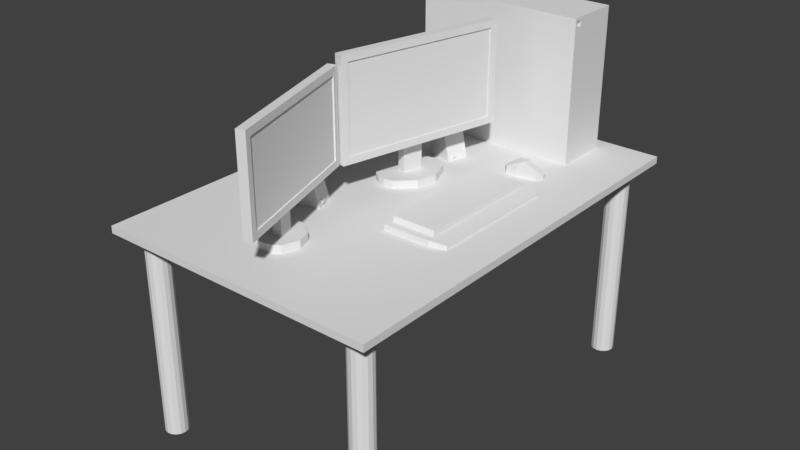 # Source: MyTable.blend  (saved by Blender 2.79.0; exported with 4.5.12 LTS)
import bpy
from mathutils import Matrix  # noqa: F401  (used for matrix-valued properties, if any)

bpy.ops.wm.read_factory_settings(use_empty=True)
scene = bpy.context.scene
scene.name = 'Scene'

# ---- collections
col_collection_1 = bpy.data.collections.new('Collection 1'); scene.collection.children.link(col_collection_1)

# ---- materials (node trees are filled in below, after node groups)
mat_pc = bpy.data.materials.new('pc')
mat_pc.alpha_threshold = 0.0
mat_pc.use_transparent_shadow = False
mat_pc.roughness = 0.5
mat_accent = bpy.data.materials.new('accent')
mat_accent.alpha_threshold = 0.0
mat_accent.use_transparent_shadow = False
mat_accent.roughness = 0.5
mat_monitor = bpy.data.materials.new('monitor')
mat_monitor.alpha_threshold = 0.0
mat_monitor.use_transparent_shadow = False
mat_monitor.roughness = 0.5
mat_screenmain = bpy.data.materials.new('screenMain')
mat_screenmain.alpha_threshold = 0.0
mat_screenmain.use_transparent_shadow = False
mat_screenmain.roughness = 0.5
mat_leg = bpy.data.materials.new('leg')
mat_leg.alpha_threshold = 0.0
mat_leg.use_transparent_shadow = False
mat_leg.roughness = 0.5
mat_table = bpy.data.materials.new('Table')
mat_table.alpha_threshold = 0.0
mat_table.use_transparent_shadow = False
mat_table.roughness = 0.5
mat_screenside = bpy.data.materials.new('screenSide')
mat_screenside.alpha_threshold = 0.0
mat_screenside.use_transparent_shadow = False
mat_screenside.roughness = 0.5

# ---- material node trees

# ---- world
world_world = bpy.data.worlds.new('World'); scene.world = world_world
world_world.color = (0.05088, 0.05088, 0.05088)
world_world.use_sun_shadow = False
world_world.sun_shadow_jitter_overblur = 0.0
world_world.cycles.sampling_method = 'MANUAL'

# ---- meshes
me_cube_006 = bpy.data.meshes.new('Cube.006')
me_cube_006.from_pydata([(-0.7121, -1.0, -1.0), (-1.0, -1.0, 1.0), (-0.7121, 1.0, -1.0), (-1.0, 1.0, 1.0), (1.0, -1.0, -1.0), (0.2528, -1.0, 1.144), (1.0, 1.0, -1.0), (0.2528, 1.0, 1.144), (0.8506, 1.0, -0.5711), (0.8506, -1.0, -0.5711), (0.9004, 1.0, -0.7141), (0.9502, 1.0, -0.857), (0.9004, -1.0, -0.7141), (0.9502, -1.0, -0.857), (0.9502, 0.5212, -0.857), (0.9502, 0.2788, -0.857), (0.9502, -0.2652, -0.857), (0.9502, -0.5348, -0.857), (0.9004, 0.5212, -0.7141), (0.9004, 0.2788, -0.7141), (0.9004, -0.2652, -0.7141), (0.9004, -0.5348, -0.7141), (0.9208, 0.5212, -0.8634), (0.9208, 0.2788, -0.8634), (0.871, 0.5212, -0.7204), (0.871, 0.2788, -0.7204), (1.073, -0.2907, -0.8306), (1.073, -0.5093, -0.8306), (1.023, -0.3112, -0.6876), (1.023, -0.4888, -0.6876), (1.073, -0.4, -0.8306), (1.023, -0.4, -0.6876), (1.048, -0.2652, -0.7591), (1.048, -0.5348, -0.7591), (1.048, -0.4, -0.7591)], [], [(0, 1, 3, 2), (2, 3, 7, 8, 10, 11, 6), (8, 7, 5, 9), (4, 13, 12, 9, 5, 1, 0), (2, 6, 4, 0), (7, 3, 1, 5), (10, 8, 9, 12, 21, 20, 19, 18), (6, 11, 14, 15, 16, 17, 13, 4), (17, 21, 12, 13), (11, 10, 18, 14), (14, 18, 24, 22), (15, 19, 20, 16), (21, 17, 27, 33, 29), (22, 24, 25, 23), (19, 15, 23, 25), (18, 19, 25, 24), (15, 14, 22, 23), (34, 31, 29, 33), (20, 21, 29, 31, 28), (17, 16, 26, 30, 27), (16, 20, 28, 32, 26), (30, 34, 33, 27), (26, 32, 34, 30), (32, 28, 31, 34)])
me_cube_006.materials.append(mat_pc)
me_cube_006.use_remesh_preserve_volume = False
me_cube_006.use_remesh_preserve_attributes = False
me_cube_006.use_mirror_vertex_groups = False
me_cube_006.update()
me_cube_005 = bpy.data.meshes.new('Cube.005')
me_cube_005.from_pydata([(-0.6789, -1.0, -1.0), (-0.6641, -1.0, 0.5124), (-0.6789, 1.0, -1.0), (-0.6641, 1.0, 0.5124), (1.0, -0.6647, -1.0), (1.0, -0.6647, -0.5474), (1.0, 0.6647, -1.0), (1.0, 0.6647, -0.5474), (-0.1, 1.0, -1.0), (-0.1, 1.0, 0.6939), (-0.1, -1.0, -1.0), (-0.1, -1.0, 0.6939), (1.138, 0.0, -1.0), (1.138, 0.0, -0.5474), (-0.1, 0.0, 1.0), (-0.1, 0.0, -1.0), (-1.0, 0.3333, -1.0), (-1.0, -0.3333, -1.0), (-1.0, -0.3333, -0.09474), (-1.0, 0.3333, -0.09474)], [], [(16, 19, 3, 2), (12, 13, 5, 4), (2, 3, 9, 8), (15, 12, 4, 10), (9, 3, 14), (13, 14, 5), (2, 8, 15, 10, 0, 17, 16), (14, 19, 18), (14, 1, 11), (7, 9, 14), (8, 6, 12, 15), (6, 7, 13, 12), (0, 1, 18, 17), (17, 18, 19, 16), (4, 5, 11, 10), (10, 11, 1, 0), (8, 9, 7, 6), (1, 14, 18), (14, 3, 19), (14, 13, 7), (5, 14, 11)])
me_cube_005.materials.append(mat_pc)
me_cube_005.use_remesh_preserve_volume = False
me_cube_005.use_remesh_preserve_attributes = False
me_cube_005.use_mirror_vertex_groups = False
me_cube_005.update()
me_cube_004 = bpy.data.meshes.new('Cube.004')
me_cube_004.from_pydata([(-0.2465, -0.1, -0.1965), (-0.2465, -0.1, 0.1965), (-0.2404, 0.1, -0.1904), (-0.2744, 0.07444, 0.25), (0.3, -0.09, 0.22), (0.3, -0.09, 0.24), (0.3, -0.07, 0.22), (0.3, -0.07, 0.24), (0.2144, 0.07444, 0.25), (0.2404, 0.1, -0.1904), (0.2465, -0.1, -0.1965), (0.1431, -0.1, 0.1334), (0.2866, -0.07, 0.24), (0.2866, -0.07, 0.22), (0.2866, -0.09, 0.22), (0.2866, -0.09, 0.24), (-0.3, -0.1, -0.25), (-0.2744, -0.07444, 0.25), (0.2144, -0.07444, 0.25), (0.3, -0.1, -0.25), (-0.3, -0.1, 0.25), (-0.2404, 0.1, 0.1904), (0.2404, 0.1, 0.1904), (0.3, -0.1, 0.25), (0.2016, 0.07444, 0.25), (0.2016, -0.07444, 0.25), (0.2744, 0.0, 0.25), (-0.2138, 0.0, 0.25), (-0.3, 0.1, 0.25), (-0.3, 0.1, -0.25), (0.3, 0.1, -0.25), (0.3, 0.1, 0.25), (-0.1642, 0.1221, 0.13), (-0.1642, 0.1221, -0.13), (0.1642, 0.1221, -0.13), (0.1642, 0.1221, 0.13), (0.3, -0.09, -0.25), (0.3, 0.0747, -0.1801), (0.3, -0.09, -0.2373)], [], [(16, 20, 28, 29), (21, 22, 35, 32), (5, 4, 14, 15), (10, 11, 1, 0), (29, 30, 36, 19, 16), (8, 24, 25, 18, 26), (7, 6, 37, 30, 31), (6, 4, 38, 37), (5, 7, 31, 23), (4, 5, 23, 19), (13, 12, 15, 14), (4, 6, 13, 14), (7, 5, 15, 12), (6, 7, 12, 13), (0, 1, 20, 16), (11, 10, 19, 23), (10, 0, 16, 19), (1, 11, 23, 20), (17, 27, 3, 28, 20), (3, 24, 8, 31, 28), (8, 26, 18, 23, 31), (18, 25, 17, 20, 23), (25, 24, 3, 27, 17), (21, 2, 29, 28), (2, 9, 30, 29), (22, 21, 28, 31), (9, 22, 31, 30), (33, 32, 35, 34), (2, 21, 32, 33), (22, 9, 34, 35), (9, 2, 33, 34), (36, 38, 4, 19), (37, 38, 36, 30)])
me_cube_004.polygons.foreach_set('material_index', [0, 0, 0, 1, 0, 1, 0, 1, 0, 0, 0, 0, 0, 0, 0, 0, 0, 0, 0, 0, 0, 0, 1, 0, 0, 0, 0, 0, 0, 0, 0, 0, 0])
me_cube_004.materials.append(mat_pc)
me_cube_004.materials.append(mat_accent)
me_cube_004.use_remesh_preserve_volume = False
me_cube_004.use_remesh_preserve_attributes = False
me_cube_004.use_mirror_vertex_groups = False
me_cube_004.update()
me_cube = bpy.data.meshes.new('Cube')
me_cube.from_pydata([(-0.03126, -0.03644, -0.009582), (-0.03126, -0.03644, 0.009582), (-0.03126, 0.03644, -0.009582), (-0.03126, 0.03644, 0.009582), (0.015, -0.2754, -0.1504), (0.015, -0.2754, 0.1504), (0.015, 0.2754, -0.1504), (0.015, 0.2754, 0.1504), (-0.015, 0.3, -0.175), (-0.015, -0.3, -0.175), (-0.015, -0.3, 0.175), (-0.015, 0.3, 0.175), (0.015, 0.3, 0.175), (0.015, 0.3, -0.175), (0.015, -0.3, -0.175), (0.015, -0.3, 0.175), (0.01, 0.2754, 0.1504), (0.01, 0.2754, -0.1504), (0.01, -0.2754, -0.1504), (0.01, -0.2754, 0.1504), (-0.03126, 0.22, -0.1283), (-0.03126, -0.22, -0.1283), (-0.03126, -0.22, 0.1283), (-0.03126, 0.22, 0.1283), (-0.03126, 0.03644, -0.1283), (-0.03126, -0.03644, -0.1283), (-0.05933, 0.03644, -0.009582), (-0.05933, -0.03644, -0.009582), (-0.05933, -0.03644, 0.009582), (-0.05933, 0.03644, 0.009582), (-0.05933, 0.03644, -0.1283), (-0.05933, -0.03644, -0.1283), (-0.03126, 0.03644, -0.31), (-0.03126, -0.03644, -0.31), (-0.05933, 0.03644, -0.31), (-0.05933, -0.03644, -0.31), (-0.03126, -0.03644, -0.2827), (-0.03126, 0.03644, -0.2827), (-0.05933, 0.03644, -0.2827), (-0.05933, -0.03644, -0.2827), (0.04374, 0.03644, -0.31), (0.04374, -0.03644, -0.31), (0.04374, -0.03644, -0.2827), (0.04374, 0.03644, -0.2827), (-0.1343, 0.03644, -0.31), (-0.1343, -0.03644, -0.31), (-0.1343, 0.03644, -0.2827), (-0.1343, -0.03644, -0.2827), (-0.05933, 0.1164, -0.31), (-0.03126, 0.1164, -0.31), (-0.03126, 0.1164, -0.2827), (-0.05933, 0.1164, -0.2827), (-0.0007732, 0.1048, -0.31), (-0.0007732, 0.1048, -0.2827), (-0.08981, 0.1048, -0.31), (-0.08981, 0.1048, -0.2827), (-0.05933, -0.1164, -0.31), (-0.03126, -0.1164, -0.31), (-0.03126, -0.1164, -0.2827), (-0.05933, -0.1164, -0.2827), (-0.0007732, -0.1048, -0.2827), (-0.0007732, -0.1048, -0.31), (-0.08981, -0.1048, -0.31), (-0.08981, -0.1048, -0.2827)], [], [(45, 35, 56, 62), (8, 11, 12, 13), (5, 4, 18, 19), (14, 15, 10, 9), (8, 13, 14, 9), (12, 11, 10, 15), (21, 25, 24, 20, 8, 9), (22, 21, 9, 10), (23, 22, 10, 11), (20, 23, 11, 8), (7, 6, 13, 12), (6, 4, 14, 13), (5, 7, 12, 15), (4, 5, 15, 14), (17, 16, 19, 18), (4, 6, 17, 18), (7, 5, 19, 16), (6, 7, 16, 17), (0, 25, 21), (1, 0, 21, 22), (3, 1, 22, 23), (2, 3, 23, 20), (27, 28, 29, 26), (24, 2, 20), (25, 0, 27, 31), (31, 27, 26, 30), (3, 2, 26, 29), (0, 1, 28, 27), (2, 24, 30, 26), (1, 3, 29, 28), (32, 33, 35, 34), (37, 43, 53, 50), (34, 35, 45, 44), (42, 36, 58, 60), (25, 31, 39, 36), (31, 30, 38, 39), (30, 24, 37, 38), (24, 25, 36, 37), (43, 42, 41, 40), (37, 36, 42, 43), (33, 32, 40, 41), (46, 38, 51, 55), (47, 46, 44, 45), (40, 32, 49, 52), (39, 38, 46, 47), (36, 39, 59, 58), (51, 50, 49, 48), (49, 50, 53, 52), (51, 48, 54, 55), (34, 44, 54, 48), (43, 40, 52, 53), (44, 46, 55, 54), (32, 34, 48, 49), (38, 37, 50, 51), (58, 57, 61, 60), (58, 59, 56, 57), (56, 59, 63, 62), (41, 42, 60, 61), (47, 45, 62, 63), (35, 33, 57, 56), (39, 47, 63, 59), (33, 41, 61, 57)])
me_cube.polygons.foreach_set('material_index', [0, 0, 0, 0, 0, 0, 0, 0, 0, 0, 0, 0, 0, 0, 1, 0, 0, 0, 0, 0, 0, 0, 0, 0, 0, 0, 0, 0, 0, 0, 0, 0, 0, 0, 0, 0, 0, 0, 0, 0, 0, 0, 0, 0, 0, 0, 0, 0, 0, 0, 0, 0, 0, 0, 0, 0, 0, 0, 0, 0, 0, 0])
me_cube.materials.append(mat_monitor)
me_cube.materials.append(mat_screenmain)
me_cube.use_remesh_preserve_volume = False
me_cube.use_remesh_preserve_attributes = False
me_cube.use_mirror_vertex_groups = False
me_cube.update()
me_cube_002 = bpy.data.meshes.new('Cube.002')
me_cube_002.from_pydata([(-1.0, -1.0, -1.0), (-0.9, -0.9, 1.0), (-1.0, 1.0, -1.0), (-0.9, 0.9, 1.0), (1.0, -0.9267, -1.0), (0.5, -0.9, 1.0), (1.0, 0.9267, -1.0), (0.5, 0.9, 1.0), (-1.0, -1.0, 1.0), (-1.0, 1.0, 1.0), (1.0, 0.9267, 0.3412), (1.0, -0.9267, 0.3412), (-0.8782, -0.872, 2.728), (-0.8782, 0.872, 2.728), (0.4782, 0.872, 2.728), (0.4782, -0.872, 2.728), (0.5, -1.0, -1.0), (0.5, 1.0, -1.0), (0.5, -1.0, 1.0), (0.5, 1.0, 1.0)], [], [(0, 8, 9, 2), (2, 9, 19, 17), (6, 10, 11, 4), (4, 11, 18, 16), (2, 17, 6, 4, 16, 0), (5, 7, 14, 15), (1, 3, 9, 8), (3, 7, 19, 9), (7, 5, 11, 10), (5, 18, 11), (14, 13, 12, 15), (3, 1, 12, 13), (1, 5, 15, 12), (7, 3, 13, 14), (16, 18, 8, 0), (18, 5, 1, 8), (17, 19, 10, 6), (19, 7, 10)])
_uv = me_cube_002.uv_layers.new(name='UVMap')
_uv.uv.foreach_set('vector', [0.8469, 0.3448, 0.5646, 0.3448, 0.5646, 3.083e-08, 0.8469, 0.0, 0.5645, 0.6901, 0.2823, 0.6901, 0.2823, 0.4318, 0.5646, 0.4318, 0.01034, 0.6434, 0.01034, 0.4121, 0.2719, 0.4121, 0.2719, 0.6434, 0.5646, 0.345, 0.3753, 0.345, 0.2823, 0.2583, 0.5646, 0.2583, 2.524e-08, 0.6434, 0.2117, 0.6434, 0.2823, 0.656, 0.2823, 0.9756, 0.2117, 0.9882, 0.0, 0.9882, 0.2682, 0.298, 0.01411, 0.298, 0.01807, 0.0, 0.2642, 0.0, 0.7622, 0.9828, 0.7622, 0.6724, 0.7763, 0.6552, 0.7763, 1.0, 0.7622, 0.6724, 0.5646, 0.6724, 0.5646, 0.6552, 0.7763, 0.6552, 0.01411, 0.298, 0.2682, 0.298, 0.2719, 0.4121, 0.01034, 0.4121, 0.2682, 0.298, 0.2823, 0.298, 0.2719, 0.4121, 1.0, 0.6455, 0.8086, 0.6455, 0.8086, 0.3448, 1.0, 0.3448, 0.8086, 0.3448, 0.8086, 0.6552, 0.5646, 0.6503, 0.5646, 0.3497, 0.7763, 0.6552, 0.9737, 0.6552, 0.9707, 0.9532, 0.7795, 0.9532, 0.4796, 0.9881, 0.2823, 0.9881, 0.2855, 0.6901, 0.4767, 0.6901, 0.5646, 0.2583, 0.2823, 0.2583, 0.2823, 6.166e-08, 0.5645, 0.0, 0.5646, 1.0, 0.5646, 0.9828, 0.7622, 0.9828, 0.7763, 1.0, 0.5646, 0.4318, 0.2823, 0.4318, 0.3753, 0.345, 0.5646, 0.345, 0.0, 0.298, 0.01411, 0.298, 0.01034, 0.4121])
me_cube_002.use_remesh_preserve_volume = False
me_cube_002.use_remesh_preserve_attributes = False
me_cube_002.use_mirror_vertex_groups = False
me_cube_002.update()
me_cylinder = bpy.data.meshes.new('Cylinder')
me_cylinder.from_pydata([(0.0, 0.04, -0.375), (0.0, 0.04, 0.375), (0.01531, 0.03696, -0.375), (0.01531, 0.03696, 0.375), (0.02828, 0.02828, -0.375), (0.02828, 0.02828, 0.375), (0.03696, 0.01531, -0.375), (0.03696, 0.01531, 0.375), (0.04, -1.748e-09, -0.375), (0.04, -1.748e-09, 0.375), (0.03696, -0.01531, -0.375), (0.03696, -0.01531, 0.375), (0.02828, -0.02828, -0.375), (0.02828, -0.02828, 0.375), (0.01531, -0.03696, -0.375), (0.01531, -0.03696, 0.375), (6.04e-09, -0.04, -0.375), (6.04e-09, -0.04, 0.375), (-0.01531, -0.03696, -0.375), (-0.01531, -0.03696, 0.375), (-0.02828, -0.02828, -0.375), (-0.02828, -0.02828, 0.375), (-0.03696, -0.01531, -0.375), (-0.03696, -0.01531, 0.375), (-0.04, 4.77e-10, -0.375), (-0.04, 4.77e-10, 0.375), (-0.03696, 0.01531, -0.375), (-0.03696, 0.01531, 0.375), (-0.02828, 0.02828, -0.375), (-0.02828, 0.02828, 0.375), (-0.01531, 0.03696, -0.375), (-0.01531, 0.03696, 0.375)], [], [(0, 1, 3, 2), (2, 3, 5, 4), (4, 5, 7, 6), (6, 7, 9, 8), (8, 9, 11, 10), (10, 11, 13, 12), (12, 13, 15, 14), (14, 15, 17, 16), (16, 17, 19, 18), (18, 19, 21, 20), (20, 21, 23, 22), (22, 23, 25, 24), (24, 25, 27, 26), (26, 27, 29, 28), (3, 1, 31, 29, 27, 25, 23, 21, 19, 17, 15, 13, 11, 9, 7, 5), (28, 29, 31, 30), (30, 31, 1, 0), (0, 2, 4, 6, 8, 10, 12, 14, 16, 18, 20, 22, 24, 26, 28, 30)])
me_cylinder.materials.append(mat_leg)
me_cylinder.use_remesh_preserve_volume = False
me_cylinder.use_remesh_preserve_attributes = False
me_cylinder.use_mirror_vertex_groups = False
me_cylinder.update()
me_cube_001 = bpy.data.meshes.new('Cube.001')
me_cube_001.from_pydata([(-1.0, -1.0, -1.0), (-1.0, -1.0, 1.0), (-1.0, 1.0, -1.0), (-1.0, 1.0, 1.0), (1.0, -1.0, -1.0), (1.0, -1.0, 1.0), (1.0, 1.0, -1.0), (1.0, 1.0, 1.0)], [], [(0, 1, 3, 2), (2, 3, 7, 6), (6, 7, 5, 4), (4, 5, 1, 0), (2, 6, 4, 0), (7, 3, 1, 5)])
me_cube_001.materials.append(mat_table)
me_cube_001.use_remesh_preserve_volume = False
me_cube_001.use_remesh_preserve_attributes = False
me_cube_001.use_mirror_vertex_groups = False
me_cube_001.update()
me_cube_003 = bpy.data.meshes.new('Cube.003')
me_cube_003.from_pydata([(-0.03126, -0.02915, -0.009582), (-0.03126, -0.02915, 0.009582), (-0.03126, 0.02915, -0.009582), (-0.03126, 0.02915, 0.009582), (0.015, -0.2478, -0.1504), (0.015, -0.2478, 0.1204), (0.015, 0.2478, -0.1504), (0.015, 0.2478, 0.1204), (-0.015, 0.27, -0.175), (-0.015, -0.27, -0.175), (-0.015, -0.27, 0.145), (-0.015, 0.27, 0.145), (0.015, 0.27, 0.145), (0.015, 0.27, -0.175), (0.015, -0.27, -0.175), (0.015, -0.27, 0.145), (0.01, 0.2478, 0.1204), (0.01, 0.2478, -0.1504), (0.01, -0.2478, -0.1504), (0.01, -0.2478, 0.1204), (-0.03126, 0.198, -0.1283), (-0.03126, -0.198, -0.1283), (-0.03126, -0.198, 0.0983), (-0.03126, 0.198, 0.0983), (-0.03126, 0.02915, -0.1283), (-0.03126, -0.02915, -0.1283), (-0.05933, 0.02915, -0.009582), (-0.05933, -0.02915, -0.009582), (-0.05933, -0.02915, 0.009582), (-0.05933, 0.02915, 0.009582), (-0.05933, 0.02915, -0.1283), (-0.05933, -0.02915, -0.1283), (-0.03126, 0.03644, -0.31), (-0.03126, -0.03644, -0.31), (-0.05933, 0.03644, -0.31), (-0.05933, -0.03644, -0.31), (-0.03126, -0.02915, -0.2827), (-0.03126, 0.02915, -0.2827), (-0.05933, 0.02915, -0.2827), (-0.05933, -0.02915, -0.2827), (0.02594, 0.02551, -0.31), (0.02594, -0.02551, -0.31), (0.02594, -0.02551, -0.2827), (0.02594, 0.02551, -0.2827), (-0.1165, 0.02551, -0.31), (-0.1165, -0.02551, -0.31), (-0.1165, 0.02551, -0.2827), (-0.1165, -0.02551, -0.2827), (-0.05652, 0.08151, -0.31), (-0.03406, 0.08151, -0.31), (-0.03406, 0.08151, -0.2827), (-0.05652, 0.08151, -0.2827), (-0.009677, 0.07336, -0.31), (-0.009677, 0.07336, -0.2827), (-0.08091, 0.07336, -0.31), (-0.08091, 0.07336, -0.2827), (-0.05652, -0.08151, -0.31), (-0.03406, -0.08151, -0.31), (-0.03406, -0.08151, -0.2827), (-0.05652, -0.08151, -0.2827), (-0.009677, -0.07336, -0.2827), (-0.009677, -0.07336, -0.31), (-0.08091, -0.07336, -0.31), (-0.08091, -0.07336, -0.2827)], [], [(45, 35, 56, 62), (8, 11, 12, 13), (5, 4, 18, 19), (14, 15, 10, 9), (8, 13, 14, 9), (12, 11, 10, 15), (21, 25, 24, 20, 8, 9), (22, 21, 9, 10), (23, 22, 10, 11), (20, 23, 11, 8), (7, 6, 13, 12), (6, 4, 14, 13), (5, 7, 12, 15), (4, 5, 15, 14), (17, 16, 19, 18), (4, 6, 17, 18), (7, 5, 19, 16), (6, 7, 16, 17), (0, 25, 21), (1, 0, 21, 22), (3, 1, 22, 23), (2, 3, 23, 20), (27, 28, 29, 26), (24, 2, 20), (25, 0, 27, 31), (31, 27, 26, 30), (3, 2, 26, 29), (0, 1, 28, 27), (2, 24, 30, 26), (1, 3, 29, 28), (32, 33, 35, 34), (37, 43, 53, 50), (34, 35, 45, 44), (42, 36, 58, 60), (25, 31, 39, 36), (31, 30, 38, 39), (30, 24, 37, 38), (24, 25, 36, 37), (43, 42, 41, 40), (37, 36, 42, 43), (33, 32, 40, 41), (46, 38, 51, 55), (47, 46, 44, 45), (40, 32, 49, 52), (39, 38, 46, 47), (36, 39, 59, 58), (51, 50, 49, 48), (49, 50, 53, 52), (51, 48, 54, 55), (34, 44, 54, 48), (43, 40, 52, 53), (44, 46, 55, 54), (32, 34, 48, 49), (38, 37, 50, 51), (58, 57, 61, 60), (58, 59, 56, 57), (56, 59, 63, 62), (41, 42, 60, 61), (47, 45, 62, 63), (35, 33, 57, 56), (39, 47, 63, 59), (33, 41, 61, 57)])
me_cube_003.polygons.foreach_set('material_index', [0, 0, 0, 0, 0, 0, 0, 0, 0, 0, 0, 0, 0, 0, 1, 0, 0, 0, 0, 0, 0, 0, 0, 0, 0, 0, 0, 0, 0, 0, 0, 0, 0, 0, 0, 0, 0, 0, 0, 0, 0, 0, 0, 0, 0, 0, 0, 0, 0, 0, 0, 0, 0, 0, 0, 0, 0, 0, 0, 0, 0, 0])
_uv = me_cube_003.uv_layers.new(name='UVMap')
_uv.uv.foreach_set('vector', [0.0, 0.0, 0.0, 0.0, 0.0, 0.0, 0.0, 0.0, 0.0, 0.0, 0.0, 0.0, 0.0, 0.0, 0.0, 0.0, 0.0, 0.0, 0.0, 0.0, 0.0, 0.0, 0.0, 0.0, 0.0, 0.0, 0.0, 0.0, 0.0, 0.0, 0.0, 0.0, 0.0, 0.0, 0.0, 0.0, 0.0, 0.0, 0.0, 0.0, 0.0, 0.0, 0.0, 0.0, 0.0, 0.0, 0.0, 0.0, 0.0, 0.0, 0.0, 0.0, 0.0, 0.0, 0.0, 0.0, 0.0, 0.0, 0.0, 0.0, 0.0, 0.0, 0.0, 0.0, 0.0, 0.0, 0.0, 0.0, 0.0, 0.0, 0.0, 0.0, 0.0, 0.0, 0.0, 0.0, 0.0, 0.0, 0.0, 0.0, 0.0, 0.0, 0.0, 0.0, 0.0, 0.0, 0.0, 0.0, 0.0, 0.0, 0.0, 0.0, 0.0, 0.0, 0.0, 0.0, 0.0, 0.0, 0.0, 0.0, 0.0, 0.0, 0.0, 0.0, 0.0, 0.0, 0.0, 0.0, 0.0, 0.0, 0.0, 0.0, 0.0, 0.0, 0.0, 0.0, 0.9999, 7.389e-05, 1.0, 1.0, 0.0, 1.0, 0.0, 0.0, 0.0, 0.0, 0.0, 0.0, 0.0, 0.0, 0.0, 0.0, 0.0, 0.0, 0.0, 0.0, 0.0, 0.0, 0.0, 0.0, 0.0, 0.0, 0.0, 0.0, 0.0, 0.0, 0.0, 0.0, 0.0, 0.0, 0.0, 0.0, 0.0, 0.0, 0.0, 0.0, 0.0, 0.0, 0.0, 0.0, 0.0, 0.0, 0.0, 0.0, 0.0, 0.0, 0.0, 0.0, 0.0, 0.0, 0.0, 0.0, 0.0, 0.0, 0.0, 0.0, 0.0, 0.0, 0.0, 0.0, 0.0, 0.0, 0.0, 0.0, 0.0, 0.0, 0.0, 0.0, 0.0, 0.0, 0.0, 0.0, 0.0, 0.0, 0.0, 0.0, 0.0, 0.0, 0.0, 0.0, 0.0, 0.0, 0.0, 0.0, 0.0, 0.0, 0.0, 0.0, 0.0, 0.0, 0.0, 0.0, 0.0, 0.0, 0.0, 0.0, 0.0, 0.0, 0.0, 0.0, 0.0, 0.0, 0.0, 0.0, 0.0, 0.0, 0.0, 0.0, 0.0, 0.0, 0.0, 0.0, 0.0, 0.0, 0.0, 0.0, 0.0, 0.0, 0.0, 0.0, 0.0, 0.0, 0.0, 0.0, 0.0, 0.0, 0.0, 0.0, 0.0, 0.0, 0.0, 0.0, 0.0, 0.0, 0.0, 0.0, 0.0, 0.0, 0.0, 0.0, 0.0, 0.0, 0.0, 0.0, 0.0, 0.0, 0.0, 0.0, 0.0, 0.0, 0.0, 0.0, 0.0, 0.0, 0.0, 0.0, 0.0, 0.0, 0.0, 0.0, 0.0, 0.0, 0.0, 0.0, 0.0, 0.0, 0.0, 0.0, 0.0, 0.0, 0.0, 0.0, 0.0, 0.0, 0.0, 0.0, 0.0, 0.0, 0.0, 0.0, 0.0, 0.0, 0.0, 0.0, 0.0, 0.0, 0.0, 0.0, 0.0, 0.0, 0.0, 0.0, 0.0, 0.0, 0.0, 0.0, 0.0, 0.0, 0.0, 0.0, 0.0, 0.0, 0.0, 0.0, 0.0, 0.0, 0.0, 0.0, 0.0, 0.0, 0.0, 0.0, 0.0, 0.0, 0.0, 0.0, 0.0, 0.0, 0.0, 0.0, 0.0, 0.0, 0.0, 0.0, 0.0, 0.0, 0.0, 0.0, 0.0, 0.0, 0.0, 0.0, 0.0, 0.0, 0.0, 0.0, 0.0, 0.0, 0.0, 0.0, 0.0, 0.0, 0.0, 0.0, 0.0, 0.0, 0.0, 0.0, 0.0, 0.0, 0.0, 0.0, 0.0, 0.0, 0.0, 0.0, 0.0, 0.0, 0.0, 0.0, 0.0, 0.0, 0.0, 0.0, 0.0, 0.0, 0.0, 0.0, 0.0, 0.0, 0.0, 0.0, 0.0, 0.0, 0.0, 0.0, 0.0, 0.0, 0.0, 0.0, 0.0, 0.0, 0.0, 0.0, 0.0, 0.0, 0.0, 0.0, 0.0, 0.0, 0.0, 0.0, 0.0, 0.0, 0.0, 0.0, 0.0, 0.0, 0.0, 0.0, 0.0, 0.0, 0.0, 0.0, 0.0, 0.0, 0.0, 0.0, 0.0, 0.0, 0.0, 0.0, 0.0, 0.0, 0.0, 0.0, 0.0, 0.0, 0.0, 0.0, 0.0, 0.0, 0.0, 0.0, 0.0, 0.0, 0.0, 0.0, 0.0, 0.0, 0.0, 0.0, 0.0, 0.0, 0.0, 0.0, 0.0, 0.0, 0.0, 0.0, 0.0, 0.0, 0.0, 0.0, 0.0, 0.0, 0.0, 0.0, 0.0, 0.0, 0.0, 0.0, 0.0, 0.0, 0.0, 0.0, 0.0, 0.0, 0.0, 0.0, 0.0, 0.0, 0.0, 0.0, 0.0, 0.0, 0.0, 0.0, 0.0, 0.0, 0.0, 0.0, 0.0, 0.0, 0.0, 0.0])
me_cube_003.materials.append(mat_monitor)
me_cube_003.materials.append(mat_screenside)
me_cube_003.use_remesh_preserve_volume = False
me_cube_003.use_remesh_preserve_attributes = False
me_cube_003.use_mirror_vertex_groups = False
me_cube_003.update()
me_cube_007 = bpy.data.meshes.new('Cube.007')
me_cube_007.from_pydata([(-0.7121, -1.0, -1.0), (-1.0, -1.0, 1.0), (-0.7121, 1.0, -1.0), (-1.0, 1.0, 1.0), (1.0, -1.0, -1.0), (0.2528, -1.0, 1.144), (1.0, 1.0, -1.0), (0.2528, 1.0, 1.144), (0.8506, 1.0, -0.5711), (0.8506, -1.0, -0.5711), (0.9004, 1.0, -0.7141), (0.9502, 1.0, -0.857), (0.9004, -1.0, -0.7141), (0.9502, -1.0, -0.857), (0.9502, 0.5212, -0.857), (0.9502, 0.2788, -0.857), (0.9502, -0.2652, -0.857), (0.9502, -0.5348, -0.857), (0.9004, 0.5212, -0.7141), (0.9004, 0.2788, -0.7141), (0.9004, -0.2652, -0.7141), (0.9004, -0.5348, -0.7141), (0.9208, 0.5212, -0.8634), (0.9208, 0.2788, -0.8634), (0.871, 0.5212, -0.7204), (0.871, 0.2788, -0.7204), (1.073, -0.2907, -0.8306), (1.073, -0.5093, -0.8306), (1.023, -0.3112, -0.6876), (1.023, -0.4888, -0.6876), (1.073, -0.4, -0.8306), (1.023, -0.4, -0.6876), (1.048, -0.2652, -0.7591), (1.048, -0.5348, -0.7591), (1.048, -0.4, -0.7591)], [], [(0, 1, 3, 2), (2, 3, 7, 8, 10, 11, 6), (8, 7, 5, 9), (4, 13, 12, 9, 5, 1, 0), (2, 6, 4, 0), (7, 3, 1, 5), (10, 8, 9, 12, 21, 20, 19, 18), (6, 11, 14, 15, 16, 17, 13, 4), (17, 21, 12, 13), (11, 10, 18, 14), (14, 18, 24, 22), (15, 19, 20, 16), (21, 17, 27, 33, 29), (22, 24, 25, 23), (19, 15, 23, 25), (18, 19, 25, 24), (15, 14, 22, 23), (34, 31, 29, 33), (20, 21, 29, 31, 28), (17, 16, 26, 30, 27), (16, 20, 28, 32, 26), (30, 34, 33, 27), (26, 32, 34, 30), (32, 28, 31, 34)])
me_cube_007.materials.append(mat_pc)
me_cube_007.use_remesh_preserve_volume = False
me_cube_007.use_remesh_preserve_attributes = False
me_cube_007.use_mirror_vertex_groups = False
me_cube_007.update()

# ---- objects
ob_cube_006 = bpy.data.objects.new('Cube.006', me_cube_006)
ob_cube_005 = bpy.data.objects.new('Cube.005', me_cube_005)
ob_cube_004 = bpy.data.objects.new('Cube.004', me_cube_004)
ob_cube_002 = bpy.data.objects.new('Cube.002', me_cube)
ob_cube_001 = bpy.data.objects.new('Cube.001', me_cube_002)
ob_empty = bpy.data.objects.new('Empty', None)
ob_cylinder = bpy.data.objects.new('Cylinder', me_cylinder)
ob_cube = bpy.data.objects.new('Cube', me_cube_001)
ob_cube_003 = bpy.data.objects.new('Cube.003', me_cube_003)
ob_cube_007 = bpy.data.objects.new('Cube.007', me_cube_007)

# ---- transforms, parenting, visibility, modifiers, constraints
ob_cube_006.location = (-0.1659, -0.2536, 0.82)
ob_cube_006.rotation_euler = (0.0, -0.0, 0.3712)
ob_cube_006.scale = (0.055, 0.04, 0.07)
ob_cube_006.lineart.crease_threshold = 0.0
ob_cube_005.location = (0.23, 0.35, 0.77)
ob_cube_005.scale = (0.065, 0.04, 0.02)
ob_cube_005.lineart.crease_threshold = 0.0
ob_cube_004.location = (0.0, 0.59, 1.0)
ob_cube_004.lineart.crease_threshold = 0.0
ob_cube_002.location = (0.0, 0.08434, 1.06)
ob_cube_002.rotation_euler = (0.0, 0.0, -0.2286)
ob_cube_002.lineart.crease_threshold = 0.0
ob_cube_001.location = (0.25, 0.0, 0.76)
ob_cube_001.scale = (0.11, 0.25, 0.01)
ob_cube_001.lineart.crease_threshold = 0.0
ob_empty.location = (0.0, 0.0, 0.0)
ob_empty.scale = (0.1, 0.1, 0.1)
ob_empty.empty_image_offset = (0.0, 0.0)
ob_empty.lineart.crease_threshold = 0.0
ob_cylinder.location = (0.41, 0.66, 0.3625)
ob_cylinder.scale = (1.0, 1.0, 0.9667)
ob_cylinder.lineart.crease_threshold = 0.0
_m = ob_cylinder.modifiers.new('Mirror', 'MIRROR')
_m.use_axis = (True, True, False)
_m.mirror_object = ob_empty
ob_cube.location = (0.0, 0.0, 0.7375)
ob_cube.scale = (0.5, 0.75, 0.0125)
ob_cube.lineart.crease_threshold = 0.0
ob_cube_003.location = (0.0, -0.4757, 1.06)
ob_cube_003.rotation_euler = (0.0, 0.0, 0.3107)
ob_cube_003.lineart.crease_threshold = 0.0
ob_cube_007.location = (-0.05922, 0.3125, 0.82)
ob_cube_007.rotation_euler = (0.0, -0.0, -0.2124)
ob_cube_007.scale = (0.055, 0.04, 0.07)
ob_cube_007.lineart.crease_threshold = 0.0

# ---- collection membership
col_collection_1.objects.link(ob_cube_006)
col_collection_1.objects.link(ob_cube_005)
col_collection_1.objects.link(ob_cube_004)
col_collection_1.objects.link(ob_cube_002)
col_collection_1.objects.link(ob_cube_001)
col_collection_1.objects.link(ob_empty)
col_collection_1.objects.link(ob_cylinder)
col_collection_1.objects.link(ob_cube)
col_collection_1.objects.link(ob_cube_003)
col_collection_1.objects.link(ob_cube_007)

# ---- scene / render settings (as saved in the file)
scene.frame_start = 1; scene.frame_end = 250; scene.frame_set(1)
scene.render.engine = 'BLENDER_EEVEE_NEXT'
scene.render.resolution_percentage = 50
scene.render.dither_intensity = 0.0
scene.cycles.use_denoising = False
scene.cycles.samples = 128
scene.cycles.sampling_pattern = 'TABULATED_SOBOL'
scene.cycles.use_adaptive_sampling = False
scene.cycles.use_light_tree = False
scene.cycles.blur_glossy = 0.0
scene.cycles.sample_clamp_indirect = 0.0
scene.view_settings.view_transform = 'Standard'
bpy.context.view_layer.update()

# ---- added for rendering (the .blend has no active camera and no usable light): camera, sun
cam_auto = bpy.data.cameras.new('AutoCamera')
cam_auto.lens = 50.0
cam_auto.sensor_width = 36.0
cam_auto.clip_end = 1000.0
ob_auto_camera = bpy.data.objects.new('AutoCamera', cam_auto)
scene.collection.objects.link(ob_auto_camera)
ob_auto_camera.location = (2.04135, -2.4588, 2.25808)
ob_auto_camera.rotation_euler = (1.09748, -7.21219e-08, 0.694738)
scene.camera = ob_auto_camera
light_auto_sun = bpy.data.lights.new('AutoSun', 'SUN')
light_auto_sun.energy = 3.0
light_auto_sun.angle = 0.0523599
ob_auto_sun = bpy.data.objects.new('AutoSun', light_auto_sun)
scene.collection.objects.link(ob_auto_sun)
ob_auto_sun.rotation_euler = (0.872665, 0.174533, 0.523599)
bpy.context.view_layer.update()
